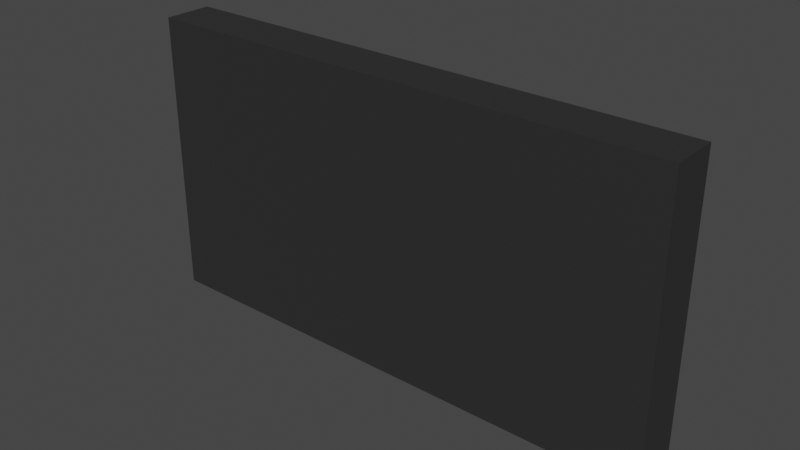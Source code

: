 # Source: serve_speed_panel.blend  (saved by Blender 3.3.6; exported with 4.5.12 LTS)
import bpy
from mathutils import Matrix  # noqa: F401  (used for matrix-valued properties, if any)

bpy.ops.wm.read_factory_settings(use_empty=True)
scene = bpy.context.scene
scene.name = 'Scene'

# ---- collections
col_collection = bpy.data.collections.new('Collection'); scene.collection.children.link(col_collection)

# ---- materials (node trees are filled in below, after node groups)
mat_black = bpy.data.materials.new('black')
mat_black.use_backface_culling = True
mat_black.use_transparent_shadow = False

# ---- material node trees
mat_black.use_nodes = True; mat_black.node_tree.nodes.clear()
_N = mat_black.node_tree.nodes; _L = mat_black.node_tree.links
n0 = _N.new('ShaderNodeBsdfPrincipled'); n0.name = 'Principled BSDF'; n0.location = (10, 300)
n0.distribution = 'GGX'
n0.subsurface_method = 'RANDOM_WALK_SKIN'
n0.inputs[0].default_value = (0.02721, 0.02721, 0.02721, 1.0)
n0.inputs[3].default_value = 1.45
n0.inputs[27].default_value = (0.0, 0.0, 0.0, 1.0)
n0.inputs[28].default_value = 1.0
n1 = _N.new('ShaderNodeOutputMaterial'); n1.name = 'Material Output'; n1.location = (300, 300)
_L.new(n0.outputs[0], n1.inputs[0])
n1.is_active_output = True

# ---- world
world_world = bpy.data.worlds.new('World'); scene.world = world_world
world_world.use_nodes = True; world_world.node_tree.nodes.clear()
_N = world_world.node_tree.nodes; _L = world_world.node_tree.links
n0 = _N.new('ShaderNodeOutputWorld'); n0.name = 'World Output'; n0.location = (300, 300)
n1 = _N.new('ShaderNodeBackground'); n1.name = 'Background'; n1.location = (10, 300)
n1.inputs[0].default_value = (0.05088, 0.05088, 0.05088, 1.0)
_L.new(n1.outputs[0], n0.inputs[0])
n0.is_active_output = True
world_world.color = (0.05088, 0.05088, 0.05088)
world_world.use_sun_shadow = False
world_world.sun_shadow_jitter_overblur = 0.0

# ---- meshes
me_serve_speed = bpy.data.meshes.new('serve_speed')
me_serve_speed.from_pydata([(-0.815, -0.4401, 0.07428), (-0.815, 0.4401, 0.07428), (-0.815, -0.4401, -0.07428), (-0.815, 0.4401, -0.07428), (0.815, -0.4401, 0.07428), (0.815, 0.4401, 0.07428), (0.815, -0.4401, -0.07428), (0.815, 0.4401, -0.07428)], [], [(0, 1, 3, 2), (2, 3, 7, 6), (6, 7, 5, 4), (4, 5, 1, 0), (2, 6, 4, 0), (7, 3, 1, 5)])
_uv = me_serve_speed.uv_layers.new(name='UVMap')
_uv.uv.foreach_set('vector', [0.375, 0.1792, 0.5502, 0.1792, 0.5502, 0.25, 0.375, 0.25, 0.375, 0.25, 0.5502, 0.25, 0.5502, 0.5, 0.375, 0.5, 0.375, 0.5, 0.5502, 0.5, 0.5502, 0.5708, 0.375, 0.5708, 0.375, 0.75, 0.5502, 0.75, 0.5502, 1.0, 0.375, 1.0, 0.125, 0.5, 0.375, 0.5, 0.375, 0.5708, 0.125, 0.5708, 0.625, 0.5, 0.875, 0.5, 0.875, 0.5708, 0.625, 0.5708])
me_serve_speed.materials.append(mat_black)
me_serve_speed.use_remesh_fix_poles = True
me_serve_speed.use_remesh_preserve_attributes = False
me_serve_speed.update()

# ---- objects
ob_serve_speed = bpy.data.objects.new('serve_speed', me_serve_speed)

# ---- transforms, parenting, visibility, modifiers, constraints
ob_serve_speed.location = (0.0, 0.0, 0.4403)
ob_serve_speed.rotation_euler = (1.571, -0.0, 0.0)

# ---- collection membership
col_collection.objects.link(ob_serve_speed)

# ---- scene / render settings (as saved in the file)
scene.frame_start = 1; scene.frame_end = 250; scene.frame_set(1)
scene.render.engine = 'BLENDER_EEVEE_NEXT'
scene.cycles.sampling_pattern = 'TABULATED_SOBOL'
scene.cycles.use_light_tree = False
scene.view_settings.view_transform = 'Filmic'
bpy.context.view_layer.update()

# ---- added for rendering (the .blend has no active camera and no usable light): camera, sun
cam_auto = bpy.data.cameras.new('AutoCamera')
cam_auto.lens = 50.0
cam_auto.sensor_width = 36.0
cam_auto.clip_end = 1000.0
ob_auto_camera = bpy.data.objects.new('AutoCamera', cam_auto)
scene.collection.objects.link(ob_auto_camera)
ob_auto_camera.location = (1.71946, -2.06335, 1.81586)
ob_auto_camera.rotation_euler = (1.09748, -7.21219e-08, 0.694738)
scene.camera = ob_auto_camera
light_auto_sun = bpy.data.lights.new('AutoSun', 'SUN')
light_auto_sun.energy = 3.0
light_auto_sun.angle = 0.0523599
ob_auto_sun = bpy.data.objects.new('AutoSun', light_auto_sun)
scene.collection.objects.link(ob_auto_sun)
ob_auto_sun.rotation_euler = (0.872665, 0.174533, 0.523599)
bpy.context.view_layer.update()
